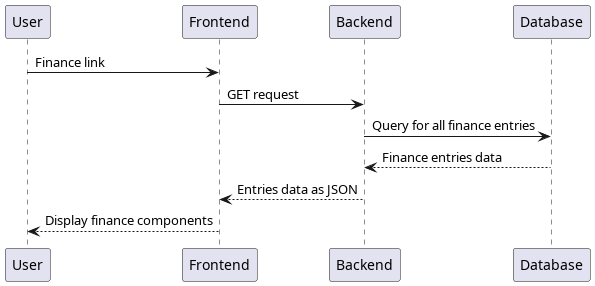

The diagram above was rendered by PlantUML. Its source (embedded in the PNG):
@startuml Display finance index
participant User as u
participant Frontend as fe
participant Backend as be
participant Database as db

u -> fe: Finance link
fe -> be: GET request
be -> db: Query for all finance entries
be <-- db: Finance entries data
fe <-- be: Entries data as JSON
u <-- fe: Display finance components
@enduml